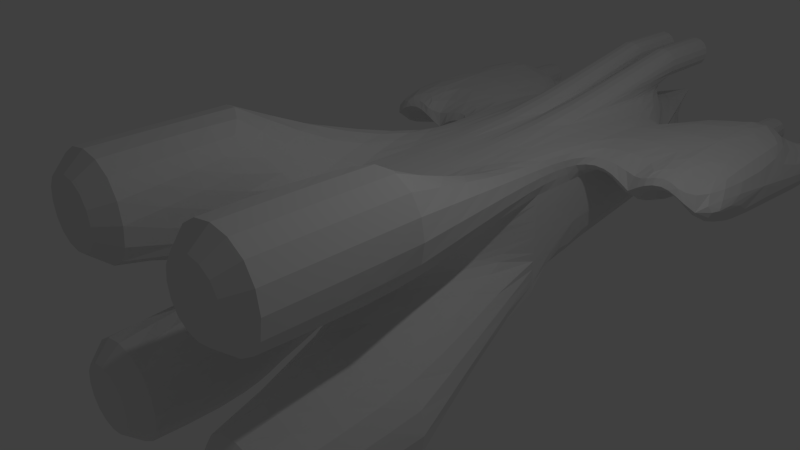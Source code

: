 # Source: Breacher.blend  (saved by Blender 2.69.0; exported with 4.5.12 LTS)
import bpy
from mathutils import Matrix  # noqa: F401  (used for matrix-valued properties, if any)

bpy.ops.wm.read_factory_settings(use_empty=True)
scene = bpy.context.scene
scene.name = 'Scene'

# ---- collections
col_collection_1 = bpy.data.collections.new('Collection 1'); scene.collection.children.link(col_collection_1)

# ---- materials (node trees are filled in below, after node groups)
mat_material = bpy.data.materials.new('Material')
mat_material.alpha_threshold = 0.0
mat_material.use_transparent_shadow = False
mat_material.roughness = 0.5
mat_material.line_color = (0.0, 0.0, 0.0, 1.0)

# ---- material node trees

# ---- world
world_world = bpy.data.worlds.new('World'); scene.world = world_world
world_world.color = (0.05088, 0.05088, 0.05088)
world_world.use_sun_shadow = False
world_world.sun_shadow_jitter_overblur = 0.0
world_world.cycles.sampling_method = 'MANUAL'
world_world.cycles.sample_map_resolution = 256

# ---- cameras
cam_camera = bpy.data.cameras.new('Camera')
cam_camera.clip_end = 100.0
cam_camera.lens = 35.0
cam_camera.sensor_width = 32.0
cam_camera.sensor_height = 18.0
cam_camera.ortho_scale = 7.314
cam_camera.dof.focus_distance = 0.0
cam_camera.dof.aperture_fstop = 128.0

# ---- lights
light_lamp = bpy.data.lights.new('Lamp', 'POINT')
light_lamp.transmission_factor = 0.0
light_lamp.cutoff_distance = 30.0
light_lamp.energy = 100.0
light_lamp.shadow_buffer_clip_start = 1.001
light_lamp.shadow_soft_size = 0.1
light_lamp.shadow_maximum_resolution = 0.006
light_lamp.use_absolute_resolution = True
light_lamp.cycles.use_multiple_importance_sampling = False

# ---- meshes
me_cube = bpy.data.meshes.new('Cube')
me_cube.from_pydata([(-1.0, 5.013, 0.5), (2.384e-07, 6.0, 1.0), (-4.59e-07, -1.0, 1.0), (-0.5, 6.0, 1.0), (-0.5, -1.0, 1.0), (-0.5, -1.0, 5.96e-08), (-1.0, 5.0, 0.5), (2.235e-07, 7.587, 0.5), (-1.0, 2.035, 1.0), (-1.0, 2.035, 0.5), (-2.0, -1.0, 2.0), (-0.5, -1.0, 2.0), (-2.0, -1.0, 0.5), (2.384e-07, 6.0, -1.0), (-1.0, 6.0, 0.0), (2.086e-07, 7.587, 0.0), (-0.5, -1.0, -1.0), (-0.5, 2.851, 1.0), (-1.103e-07, 2.85, 1.0), (-1.0, 2.035, -1.0), (-4.59e-07, -1.0, -1.0), (-1.0, 2.035, 0.0), (-1.0, 2.035, -0.5), (-2.0, -1.0, -2.0), (-0.5, -1.0, -2.0), (-2.0, -1.0, -0.5), (-0.5, -3.0, -0.5), (-2.0, -3.0, -2.0), (-0.5, -3.0, -2.0), (-2.0, -3.0, -0.5), (-1.0, 2.85, 0.5), (-1.0, 2.85, 1.0), (-2.0, 6.0, 1.0), (-2.5, 2.85, 1.0), (-2.5, 2.85, 0.5), (-2.5, 6.0, 0.5), (-2.5, 6.0, 1.0), (-2.0, 6.0, 0.5), (-2.0, 2.85, 0.5), (-2.0, 2.85, 1.0), (-1.5, 2.85, 1.0), (-1.5, 6.0, 0.5), (-1.5, 2.85, 0.5), (-1.5, 6.0, 1.0), (-3.0, 2.85, 1.0), (-3.0, 2.85, 0.5), (-3.0, 6.0, 0.5), (-3.0, 6.0, 1.0), (-2.0, 2.85, -8.941e-08), (-2.0, 6.0, -8.941e-08), (-2.5, 2.85, -1.49e-07), (-2.5, 6.0, -1.49e-07), (-1.5, 2.85, -2.98e-08), (-1.5, 6.0, -2.98e-08), (-3.0, 2.85, -1.49e-07), (-3.0, 6.0, -1.49e-07), (-2.0, 7.295, 0.5), (-2.5, 7.295, 0.5), (-1.5, 7.295, 0.5), (-3.0, 7.295, 0.5), (-2.0, 7.295, -8.941e-08), (-2.5, 7.295, -1.49e-07), (-1.5, 7.295, -2.98e-08), (-3.0, 7.295, -1.49e-07), (-1.0, 2.85, -1.0), (-1.0, 4.868, -0.5717), (-0.5, -3.0, 0.5), (-2.0, -3.0, 2.0), (-0.5, -3.0, 2.0), (-2.0, -3.0, 0.5), (-1.758, -3.258, -0.7417), (-0.7417, -3.258, -1.758), (-1.758, -3.258, -1.758), (-0.7417, -3.258, -0.7417), (-1.758, -3.258, 0.7417), (-0.7417, -3.258, 1.758), (-1.758, -3.258, 1.758), (-0.7417, -3.258, 0.7417), (-0.05, 6.0, 1.1), (-0.55, 6.0, 1.1), (-0.05, 6.0, 1.6), (-0.55, 6.0, 1.6), (-0.55, 7.0, 1.6), (-0.05, 7.0, 1.6), (-0.55, 7.0, 1.1), (-0.05, 7.0, 1.1)], [], [(8, 9, 12, 10), (9, 8, 31, 30), (19, 23, 25, 22), (29, 27, 72, 70), (16, 26, 28, 24), (24, 28, 27, 23), (23, 27, 29, 25), (16, 24, 23, 19), (17, 31, 8, 4), (51, 50, 54, 55, 63, 61), (37, 38, 34, 35), (38, 39, 33, 34), (12, 5, 66, 69), (4, 11, 68, 66), (35, 46, 47, 36, 32, 43, 41, 37), (53, 52, 48, 49, 60, 62), (35, 34, 50, 51), (5, 4, 66), (35, 51, 61, 57), (55, 46, 59, 63), (46, 35, 57, 59), (1, 7, 6, 0, 3), (4, 8, 10, 11), (9, 5, 12), (9, 30, 0, 65, 64, 19, 22, 21), (9, 19, 22, 21), (7, 15, 14, 0), (27, 28, 71, 72), (40, 43, 32, 36, 47, 44, 33, 39), (28, 26, 73, 71), (70, 72, 71, 73), (26, 29, 70, 73), (67, 69, 74, 76), (68, 67, 76, 75), (66, 68, 75, 77), (56, 58, 62, 60), (59, 57, 61, 63), (74, 77, 75, 76), (69, 66, 77, 74), (1, 3, 79, 78), (79, 17, 81), (78, 79, 84, 85), (81, 80, 83, 82), (79, 81, 82, 84), (85, 84, 82, 83), (80, 78, 85, 83), (80, 81, 17, 18), (18, 1, 78), (3, 17, 79), (18, 78, 80), (47, 46, 55, 54, 45, 44), (45, 54, 50, 34, 33, 44), (11, 10, 67, 68), (10, 12, 69, 67), (3, 0, 43, 40, 31, 17), (41, 53, 62, 58), (0, 6, 41, 43), (30, 31, 40, 42), (42, 40, 39, 38, 48, 52), (41, 42, 52, 53), (49, 37, 56, 60), (38, 37, 49, 48), (37, 41, 58, 56), (6, 0, 30, 42, 41), (5, 9, 21), (22, 25, 5), (25, 29, 26, 5), (5, 21, 22), (5, 26, 16), (18, 17, 4, 2), (2, 4, 5, 16, 20), (13, 20, 16, 19, 64, 65), (65, 0, 14), (14, 15, 13, 65)])
_k = {(0, 6): 0.98824, (2, 4): 1.0, (10, 12): 1.0, (10, 11): 1.0, (23, 25): 1.0, (23, 24): 1.0, (27, 29): 1.0, (27, 28): 1.0, (26, 28): 1.0, (26, 29): 1.0, (9, 30): 1.0, (56, 58): 0.96863, (57, 59): 0.96863, (60, 62): 0.96863, (61, 63): 0.96863, (59, 63): 0.96863, (57, 61): 0.96863, (58, 62): 0.96863, (56, 60): 0.96863, (0, 30): 1.0, (67, 69): 1.0, (67, 68): 1.0, (66, 68): 1.0, (66, 69): 1.0, (70, 73): 1.0, (71, 73): 1.0, (71, 72): 1.0, (70, 72): 1.0, (74, 77): 1.0, (75, 77): 1.0, (75, 76): 1.0, (74, 76): 1.0, (78, 79): 1.0, (80, 81): 1.0, (79, 81): 1.0, (78, 80): 1.0, (83, 85): 1.0, (82, 84): 1.0, (82, 83): 1.0, (84, 85): 1.0}
me_cube.attributes.new('crease_edge', 'FLOAT', 'EDGE').data.foreach_set('value', [_k.get((min(e.vertices), max(e.vertices)), 0.0) for e in me_cube.edges])
me_cube.materials.append(mat_material)
me_cube.use_remesh_preserve_volume = False
me_cube.use_remesh_preserve_attributes = False
me_cube.use_mirror_vertex_groups = False
me_cube.update()

# ---- objects
ob_cube = bpy.data.objects.new('Cube', me_cube)
ob_lamp = bpy.data.objects.new('Lamp', light_lamp)
ob_camera = bpy.data.objects.new('Camera', cam_camera)

# ---- transforms, parenting, visibility, modifiers, constraints
ob_cube.location = (0.0, 0.0, 0.0)
ob_cube.lock_rotations_4d = False
ob_cube.empty_display_type = 'ARROWS'
ob_cube.lineart.crease_threshold = 0.0
_m = ob_cube.modifiers.new('Mirror', 'MIRROR')
_m = ob_cube.modifiers.new('Subsurf', 'SUBSURF')
_m.uv_smooth = 'NONE'
_m.quality = 2
_m.levels = 2
ob_lamp.location = (4.076, 1.005, 5.904)
ob_lamp.rotation_euler = (0.6503, 0.05522, 1.866)
ob_lamp.lock_rotations_4d = False
ob_lamp.empty_display_type = 'ARROWS'
ob_lamp.color = (0.0, 0.0, 0.0, 0.0)
ob_lamp.lineart.crease_threshold = 0.0
ob_camera.location = (7.481, -6.508, 5.344)
ob_camera.rotation_euler = (1.109, 0.01082, 0.8149)
ob_camera.lock_rotations_4d = False
ob_camera.empty_display_type = 'ARROWS'
ob_camera.color = (0.0, 0.0, 0.0, 0.0)
ob_camera.display_type = 'WIRE'
ob_camera.lineart.crease_threshold = 0.0

# ---- collection membership
col_collection_1.objects.link(ob_cube)
col_collection_1.objects.link(ob_lamp)
col_collection_1.objects.link(ob_camera)

# ---- scene / render settings (as saved in the file)
scene.camera = ob_camera
scene.frame_start = 1; scene.frame_end = 250; scene.frame_set(1)
scene.render.engine = 'BLENDER_EEVEE_NEXT'
scene.render.image_settings.compression = 90
scene.render.resolution_percentage = 50
scene.render.dither_intensity = 0.0
scene.cycles.use_denoising = False
scene.cycles.samples = 10
scene.cycles.sampling_pattern = 'TABULATED_SOBOL'
scene.cycles.light_sampling_threshold = 0.0
scene.cycles.use_adaptive_sampling = False
scene.cycles.use_light_tree = False
scene.cycles.blur_glossy = 0.0
scene.cycles.volume_bounces = 1
scene.cycles.pixel_filter_type = 'GAUSSIAN'
scene.cycles.sample_clamp_indirect = 0.0
scene.view_settings.view_transform = 'Standard'
bpy.context.view_layer.update()

